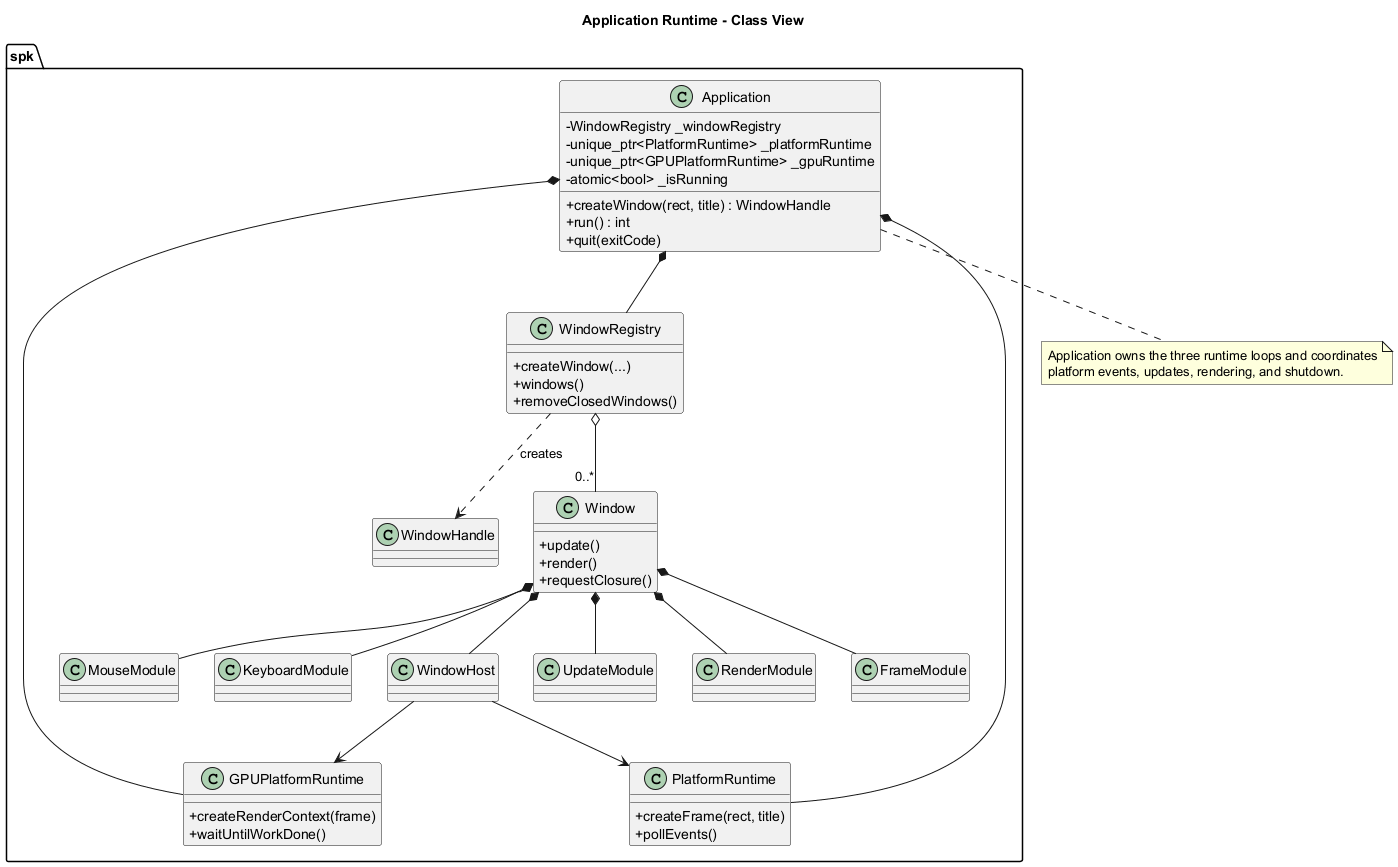

The diagram above was rendered by PlantUML. Its source (embedded in the PNG):
@startuml
title Application Runtime - Class View

skinparam classAttributeIconSize 0

namespace spk {
	class Application {
		- WindowRegistry _windowRegistry
		- unique_ptr<PlatformRuntime> _platformRuntime
		- unique_ptr<GPUPlatformRuntime> _gpuRuntime
		- atomic<bool> _isRunning
		+ createWindow(rect, title) : WindowHandle
		+ run() : int
		+ quit(exitCode)
	}

	class WindowRegistry {
		+ createWindow(...)
		+ windows()
		+ removeClosedWindows()
	}

	class PlatformRuntime {
		+ createFrame(rect, title)
		+ pollEvents()
	}

	class GPUPlatformRuntime {
		+ createRenderContext(frame)
		+ waitUntilWorkDone()
	}

	class Window {
		+ update()
		+ render()
		+ requestClosure()
	}

	class WindowHost
	class WindowHandle
	class FrameModule
	class MouseModule
	class KeyboardModule
	class UpdateModule
	class RenderModule
}

spk.Application *-- spk.WindowRegistry
spk.Application *-- spk.PlatformRuntime
spk.Application *-- spk.GPUPlatformRuntime
spk.WindowRegistry o-- "0..*" spk.Window
spk.WindowRegistry ..> spk.WindowHandle : creates
spk.Window *-- spk.WindowHost
spk.Window *-- spk.FrameModule
spk.Window *-- spk.MouseModule
spk.Window *-- spk.KeyboardModule
spk.Window *-- spk.UpdateModule
spk.Window *-- spk.RenderModule
spk.WindowHost --> spk.PlatformRuntime
spk.WindowHost --> spk.GPUPlatformRuntime

note bottom of spk.Application
Application owns the three runtime loops and coordinates
platform events, updates, rendering, and shutdown.
end note

@enduml